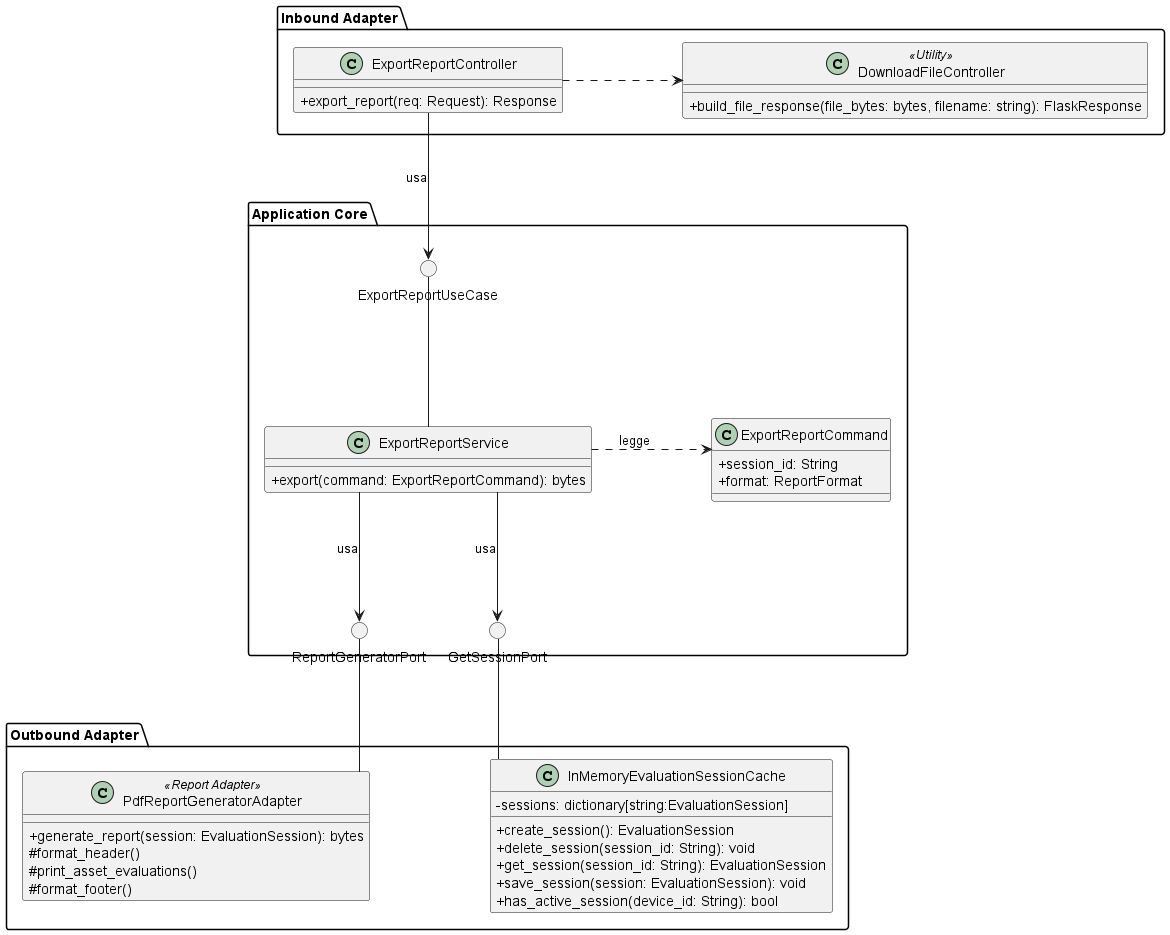

The diagram above was rendered by PlantUML. Its source (embedded in the PNG):
@startuml ExportReport

skinparam linetype ortho
skinparam nodesep 120
skinparam ranksep 120
skinparam classAttributeIconSize 0
skinparam PackagePadding 30

package "Inbound Adapter" {
    class ExportReportController {
        +export_report(req: Request): Response
    }
    
    class DownloadFileController <<Utility>> {
        +build_file_response(file_bytes: bytes, filename: string): FlaskResponse
    }
    
    ExportReportController .right.> DownloadFileController
}

package "Application Core" {

    () "ExportReportUseCase"

    class ExportReportService {
        +export(command: ExportReportCommand): bytes
    }

    class ExportReportCommand {
        +session_id: String
        +format: ReportFormat
    }

    () "ReportGeneratorPort"
    () "GetSessionPort"

   
    ExportReportService -[hidden]right- ExportReportCommand
    ReportGeneratorPort -[hidden]right- GetSessionPort

 
    ExportReportService -up- ExportReportUseCase
    ExportReportService .right.> ExportReportCommand : legge
    
    
    ExportReportService -down-> ReportGeneratorPort : usa
    ExportReportService -down-> GetSessionPort : usa
    

}

package "Outbound Adapter" {
    class PdfReportGeneratorAdapter <<Report Adapter>> {
        +generate_report(session: EvaluationSession): bytes
        #format_header()
        #print_asset_evaluations()
        #format_footer()
    }

    class InMemoryEvaluationSessionCache {
        -sessions: dictionary[string:EvaluationSession]
        +create_session(): EvaluationSession
        +delete_session(session_id: String): void
        +get_session(session_id: String): EvaluationSession
        +save_session(session: EvaluationSession): void
        +has_active_session(device_id: String): bool
    }
}


ExportReportController -down-> ExportReportUseCase : usa

PdfReportGeneratorAdapter -up- ReportGeneratorPort 
InMemoryEvaluationSessionCache -up- GetSessionPort 
@enduml